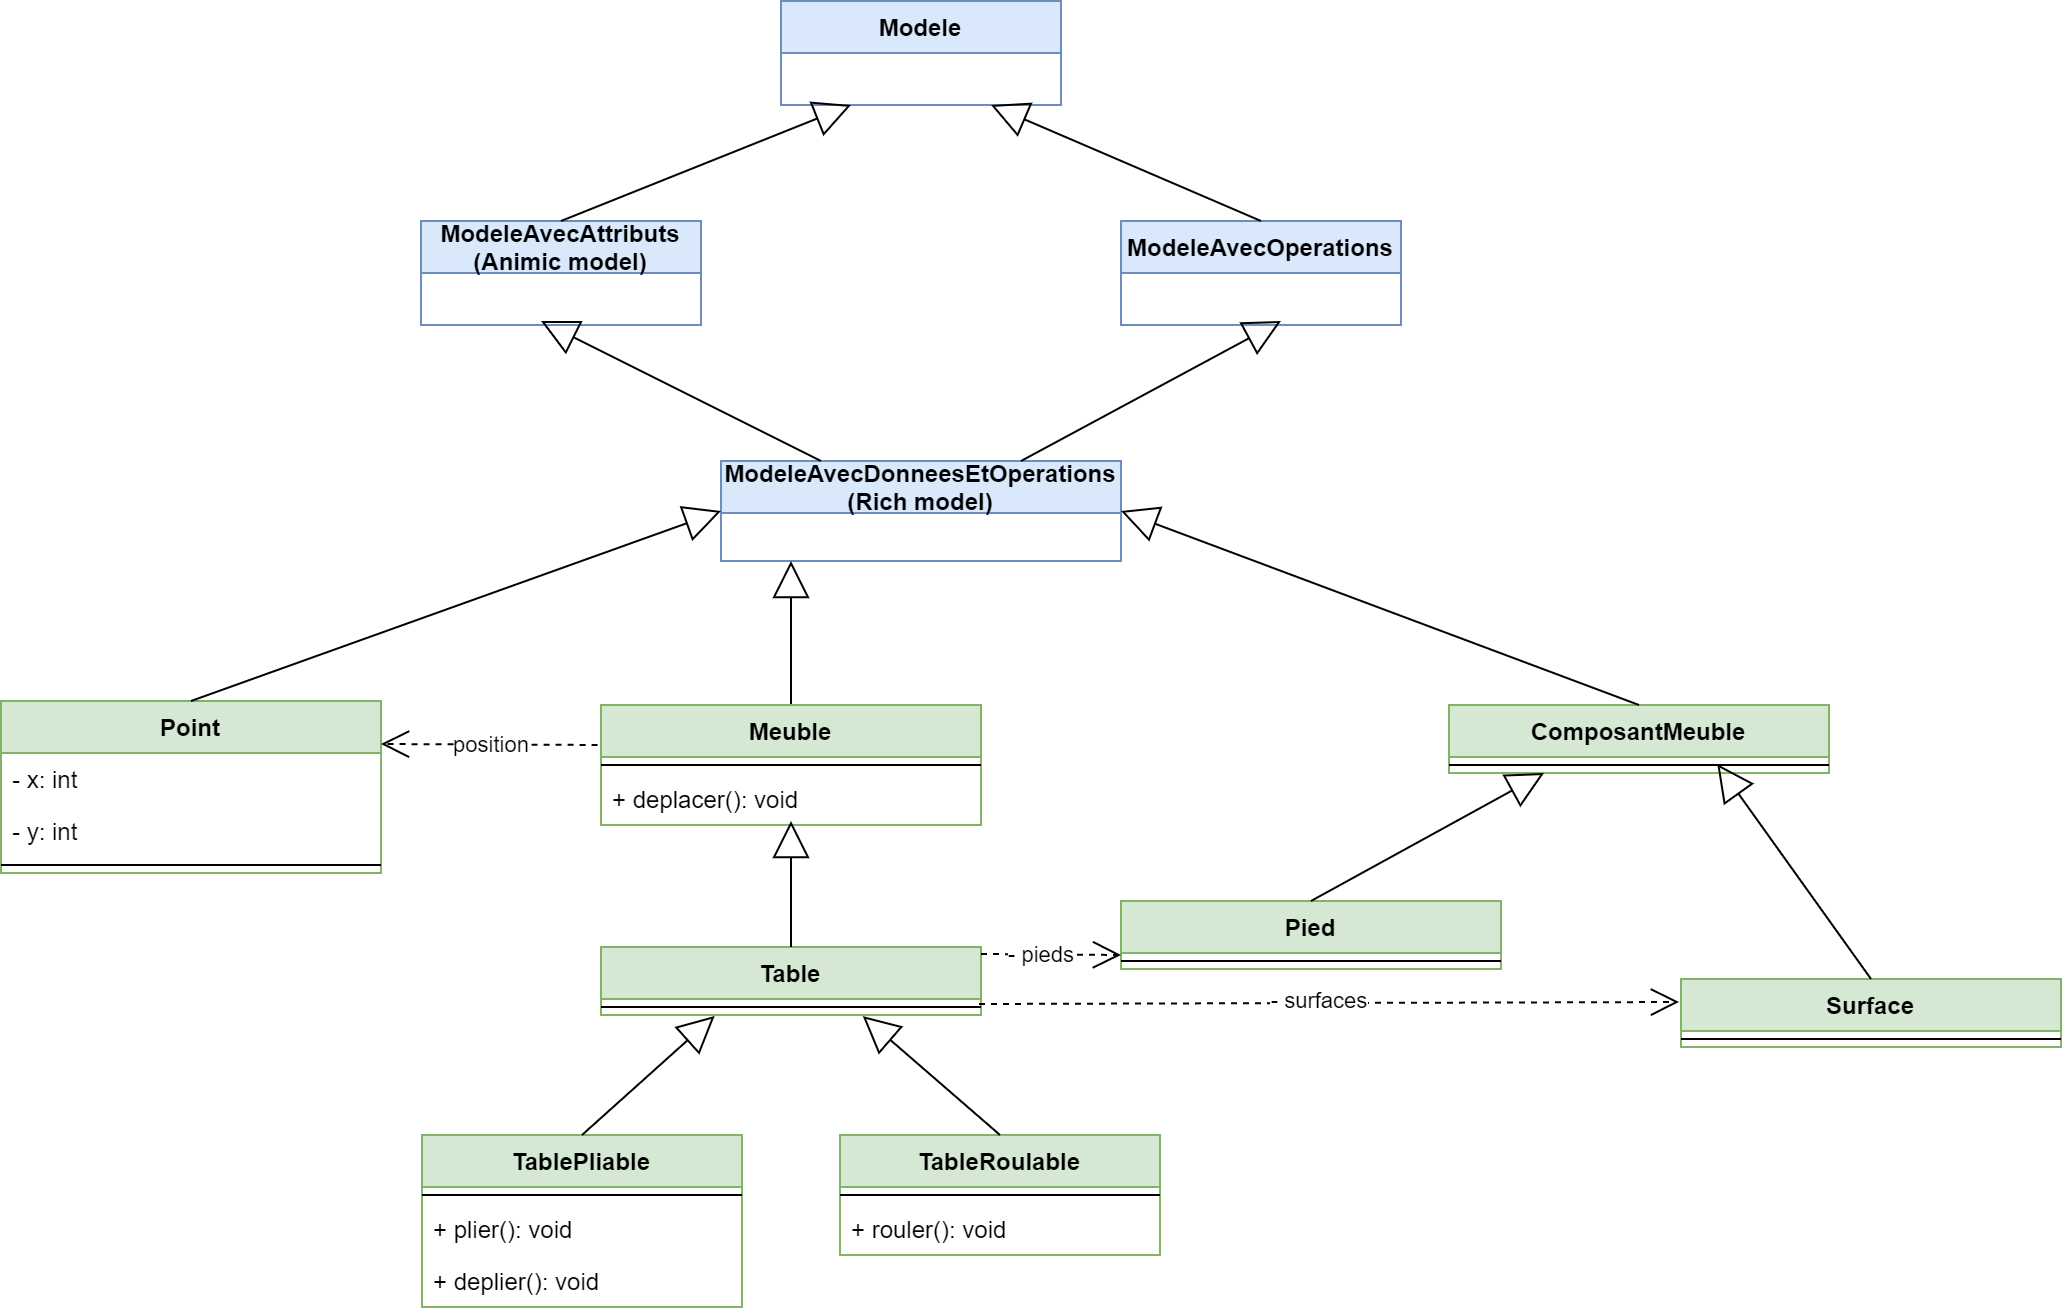

The diagram above was exported from draw.io. Its source (the exported page's mxGraphModel, read from the mxfile embedded in the PNG):
<mxGraphModel dx="3434" dy="1150" grid="1" gridSize="10" guides="1" tooltips="1" connect="1" arrows="1" fold="1" page="1" pageScale="1" pageWidth="827" pageHeight="1169" math="0" shadow="0">
  <root>
    <mxCell id="0" />
    <mxCell id="1" parent="0" />
    <mxCell id="CX9ZdE6XAc4vvnOFkXX9-1" value="Modele" style="swimlane;fontStyle=1;childLayout=stackLayout;horizontal=1;startSize=26;fillColor=#dae8fc;horizontalStack=0;resizeParent=1;resizeParentMax=0;resizeLast=0;collapsible=1;marginBottom=0;strokeColor=#6c8ebf;" vertex="1" parent="1">
      <mxGeometry x="350" y="30" width="140" height="52" as="geometry" />
    </mxCell>
    <mxCell id="CX9ZdE6XAc4vvnOFkXX9-5" value="ModeleAvecAttributs&#10;(Animic model)" style="swimlane;fontStyle=1;childLayout=stackLayout;horizontal=1;startSize=26;fillColor=#dae8fc;horizontalStack=0;resizeParent=1;resizeParentMax=0;resizeLast=0;collapsible=1;marginBottom=0;strokeColor=#6c8ebf;" vertex="1" parent="1">
      <mxGeometry x="170" y="140" width="140" height="52" as="geometry" />
    </mxCell>
    <mxCell id="CX9ZdE6XAc4vvnOFkXX9-13" value="ModeleAvecOperations" style="swimlane;fontStyle=1;childLayout=stackLayout;horizontal=1;startSize=26;fillColor=#dae8fc;horizontalStack=0;resizeParent=1;resizeParentMax=0;resizeLast=0;collapsible=1;marginBottom=0;strokeColor=#6c8ebf;" vertex="1" parent="1">
      <mxGeometry x="520" y="140" width="140" height="52" as="geometry" />
    </mxCell>
    <mxCell id="CX9ZdE6XAc4vvnOFkXX9-14" value="ModeleAvecDonneesEtOperations&#10;(Rich model)" style="swimlane;fontStyle=1;childLayout=stackLayout;horizontal=1;startSize=26;fillColor=#dae8fc;horizontalStack=0;resizeParent=1;resizeParentMax=0;resizeLast=0;collapsible=1;marginBottom=0;strokeColor=#6c8ebf;" vertex="1" parent="1">
      <mxGeometry x="320" y="260" width="200" height="50" as="geometry" />
    </mxCell>
    <mxCell id="CX9ZdE6XAc4vvnOFkXX9-22" value="" style="endArrow=block;endSize=16;endFill=0;html=1;rounded=0;entryX=0.25;entryY=1;entryDx=0;entryDy=0;exitX=0.5;exitY=0;exitDx=0;exitDy=0;" edge="1" parent="1" source="CX9ZdE6XAc4vvnOFkXX9-5" target="CX9ZdE6XAc4vvnOFkXX9-1">
      <mxGeometry width="160" relative="1" as="geometry">
        <mxPoint x="320" y="230" as="sourcePoint" />
        <mxPoint x="480" y="230" as="targetPoint" />
      </mxGeometry>
    </mxCell>
    <mxCell id="CX9ZdE6XAc4vvnOFkXX9-24" value="" style="endArrow=block;endSize=16;endFill=0;html=1;rounded=0;entryX=0.75;entryY=1;entryDx=0;entryDy=0;exitX=0.5;exitY=0;exitDx=0;exitDy=0;" edge="1" parent="1" source="CX9ZdE6XAc4vvnOFkXX9-13" target="CX9ZdE6XAc4vvnOFkXX9-1">
      <mxGeometry width="160" relative="1" as="geometry">
        <mxPoint x="250" y="180" as="sourcePoint" />
        <mxPoint x="389" y="92" as="targetPoint" />
      </mxGeometry>
    </mxCell>
    <mxCell id="CX9ZdE6XAc4vvnOFkXX9-25" value="" style="endArrow=block;endSize=16;endFill=0;html=1;rounded=0;exitX=0.75;exitY=0;exitDx=0;exitDy=0;" edge="1" parent="1" source="CX9ZdE6XAc4vvnOFkXX9-14">
      <mxGeometry width="160" relative="1" as="geometry">
        <mxPoint x="640" y="360" as="sourcePoint" />
        <mxPoint x="600" y="190" as="targetPoint" />
      </mxGeometry>
    </mxCell>
    <mxCell id="CX9ZdE6XAc4vvnOFkXX9-30" value="Table" style="swimlane;fontStyle=1;align=center;verticalAlign=top;childLayout=stackLayout;horizontal=1;startSize=26;horizontalStack=0;resizeParent=1;resizeParentMax=0;resizeLast=0;collapsible=1;marginBottom=0;fillColor=#d5e8d4;strokeColor=#82b366;" vertex="1" parent="1">
      <mxGeometry x="260" y="503" width="190" height="34" as="geometry" />
    </mxCell>
    <mxCell id="CX9ZdE6XAc4vvnOFkXX9-32" value="" style="line;strokeWidth=1;fillColor=none;align=left;verticalAlign=middle;spacingTop=-1;spacingLeft=3;spacingRight=3;rotatable=0;labelPosition=right;points=[];portConstraint=eastwest;" vertex="1" parent="CX9ZdE6XAc4vvnOFkXX9-30">
      <mxGeometry y="26" width="190" height="8" as="geometry" />
    </mxCell>
    <mxCell id="CX9ZdE6XAc4vvnOFkXX9-35" value="" style="endArrow=block;endSize=16;endFill=0;html=1;rounded=0;" edge="1" parent="1" source="CX9ZdE6XAc4vvnOFkXX9-50">
      <mxGeometry width="160" relative="1" as="geometry">
        <mxPoint x="225" y="400" as="sourcePoint" />
        <mxPoint x="355" y="310" as="targetPoint" />
      </mxGeometry>
    </mxCell>
    <mxCell id="CX9ZdE6XAc4vvnOFkXX9-36" value="TablePliable" style="swimlane;fontStyle=1;align=center;verticalAlign=top;childLayout=stackLayout;horizontal=1;startSize=26;horizontalStack=0;resizeParent=1;resizeParentMax=0;resizeLast=0;collapsible=1;marginBottom=0;fillColor=#d5e8d4;strokeColor=#82b366;" vertex="1" parent="1">
      <mxGeometry x="170.5" y="597" width="160" height="86" as="geometry" />
    </mxCell>
    <mxCell id="CX9ZdE6XAc4vvnOFkXX9-38" value="" style="line;strokeWidth=1;fillColor=none;align=left;verticalAlign=middle;spacingTop=-1;spacingLeft=3;spacingRight=3;rotatable=0;labelPosition=right;points=[];portConstraint=eastwest;" vertex="1" parent="CX9ZdE6XAc4vvnOFkXX9-36">
      <mxGeometry y="26" width="160" height="8" as="geometry" />
    </mxCell>
    <mxCell id="CX9ZdE6XAc4vvnOFkXX9-39" value="+ plier(): void" style="text;strokeColor=none;fillColor=none;align=left;verticalAlign=top;spacingLeft=4;spacingRight=4;overflow=hidden;rotatable=0;points=[[0,0.5],[1,0.5]];portConstraint=eastwest;" vertex="1" parent="CX9ZdE6XAc4vvnOFkXX9-36">
      <mxGeometry y="34" width="160" height="26" as="geometry" />
    </mxCell>
    <mxCell id="CX9ZdE6XAc4vvnOFkXX9-40" value="+ deplier(): void" style="text;strokeColor=none;fillColor=none;align=left;verticalAlign=top;spacingLeft=4;spacingRight=4;overflow=hidden;rotatable=0;points=[[0,0.5],[1,0.5]];portConstraint=eastwest;" vertex="1" parent="CX9ZdE6XAc4vvnOFkXX9-36">
      <mxGeometry y="60" width="160" height="26" as="geometry" />
    </mxCell>
    <mxCell id="CX9ZdE6XAc4vvnOFkXX9-41" value="" style="endArrow=block;endSize=16;endFill=0;html=1;rounded=0;entryX=0.299;entryY=1.019;entryDx=0;entryDy=0;exitX=0.5;exitY=0;exitDx=0;exitDy=0;entryPerimeter=0;" edge="1" parent="1" source="CX9ZdE6XAc4vvnOFkXX9-36">
      <mxGeometry width="160" relative="1" as="geometry">
        <mxPoint x="249" y="657" as="sourcePoint" />
        <mxPoint x="316.80999999999995" y="537.4939999999999" as="targetPoint" />
      </mxGeometry>
    </mxCell>
    <mxCell id="CX9ZdE6XAc4vvnOFkXX9-42" value="TableRoulable" style="swimlane;fontStyle=1;align=center;verticalAlign=top;childLayout=stackLayout;horizontal=1;startSize=26;horizontalStack=0;resizeParent=1;resizeParentMax=0;resizeLast=0;collapsible=1;marginBottom=0;fillColor=#d5e8d4;strokeColor=#82b366;" vertex="1" parent="1">
      <mxGeometry x="379.5" y="597" width="160" height="60" as="geometry" />
    </mxCell>
    <mxCell id="CX9ZdE6XAc4vvnOFkXX9-43" value="" style="line;strokeWidth=1;fillColor=none;align=left;verticalAlign=middle;spacingTop=-1;spacingLeft=3;spacingRight=3;rotatable=0;labelPosition=right;points=[];portConstraint=eastwest;" vertex="1" parent="CX9ZdE6XAc4vvnOFkXX9-42">
      <mxGeometry y="26" width="160" height="8" as="geometry" />
    </mxCell>
    <mxCell id="CX9ZdE6XAc4vvnOFkXX9-44" value="+ rouler(): void" style="text;strokeColor=none;fillColor=none;align=left;verticalAlign=top;spacingLeft=4;spacingRight=4;overflow=hidden;rotatable=0;points=[[0,0.5],[1,0.5]];portConstraint=eastwest;" vertex="1" parent="CX9ZdE6XAc4vvnOFkXX9-42">
      <mxGeometry y="34" width="160" height="26" as="geometry" />
    </mxCell>
    <mxCell id="CX9ZdE6XAc4vvnOFkXX9-46" value="" style="endArrow=block;endSize=16;endFill=0;html=1;rounded=0;exitX=0.5;exitY=0;exitDx=0;exitDy=0;entryX=0.689;entryY=1.021;entryDx=0;entryDy=0;entryPerimeter=0;" edge="1" parent="1" source="CX9ZdE6XAc4vvnOFkXX9-42">
      <mxGeometry width="160" relative="1" as="geometry">
        <mxPoint x="259" y="667" as="sourcePoint" />
        <mxPoint x="390.9100000000003" y="537.546" as="targetPoint" />
      </mxGeometry>
    </mxCell>
    <mxCell id="CX9ZdE6XAc4vvnOFkXX9-49" value="" style="endArrow=block;endSize=16;endFill=0;html=1;rounded=0;exitX=0.25;exitY=0;exitDx=0;exitDy=0;" edge="1" parent="1" source="CX9ZdE6XAc4vvnOFkXX9-14">
      <mxGeometry width="160" relative="1" as="geometry">
        <mxPoint x="600" y="269.9999999999999" as="sourcePoint" />
        <mxPoint x="230" y="190" as="targetPoint" />
      </mxGeometry>
    </mxCell>
    <mxCell id="CX9ZdE6XAc4vvnOFkXX9-50" value="Meuble" style="swimlane;fontStyle=1;align=center;verticalAlign=top;childLayout=stackLayout;horizontal=1;startSize=26;horizontalStack=0;resizeParent=1;resizeParentMax=0;resizeLast=0;collapsible=1;marginBottom=0;fillColor=#d5e8d4;strokeColor=#82b366;" vertex="1" parent="1">
      <mxGeometry x="260" y="382" width="190" height="60" as="geometry" />
    </mxCell>
    <mxCell id="CX9ZdE6XAc4vvnOFkXX9-54" value="" style="line;strokeWidth=1;fillColor=none;align=left;verticalAlign=middle;spacingTop=-1;spacingLeft=3;spacingRight=3;rotatable=0;labelPosition=right;points=[];portConstraint=eastwest;" vertex="1" parent="CX9ZdE6XAc4vvnOFkXX9-50">
      <mxGeometry y="26" width="190" height="8" as="geometry" />
    </mxCell>
    <mxCell id="CX9ZdE6XAc4vvnOFkXX9-83" value="+ deplacer(): void" style="text;strokeColor=none;fillColor=none;align=left;verticalAlign=top;spacingLeft=4;spacingRight=4;overflow=hidden;rotatable=0;points=[[0,0.5],[1,0.5]];portConstraint=eastwest;" vertex="1" parent="CX9ZdE6XAc4vvnOFkXX9-50">
      <mxGeometry y="34" width="190" height="26" as="geometry" />
    </mxCell>
    <mxCell id="CX9ZdE6XAc4vvnOFkXX9-57" value="" style="endArrow=block;endSize=16;endFill=0;html=1;rounded=0;exitX=0.5;exitY=0;exitDx=0;exitDy=0;" edge="1" parent="1" source="CX9ZdE6XAc4vvnOFkXX9-30">
      <mxGeometry width="160" relative="1" as="geometry">
        <mxPoint x="364.7272727272725" y="391.9999999999999" as="sourcePoint" />
        <mxPoint x="355" y="440" as="targetPoint" />
      </mxGeometry>
    </mxCell>
    <mxCell id="CX9ZdE6XAc4vvnOFkXX9-62" value="ComposantMeuble" style="swimlane;fontStyle=1;align=center;verticalAlign=top;childLayout=stackLayout;horizontal=1;startSize=26;horizontalStack=0;resizeParent=1;resizeParentMax=0;resizeLast=0;collapsible=1;marginBottom=0;fillColor=#d5e8d4;strokeColor=#82b366;" vertex="1" parent="1">
      <mxGeometry x="684" y="382" width="190" height="34" as="geometry" />
    </mxCell>
    <mxCell id="CX9ZdE6XAc4vvnOFkXX9-64" value="" style="line;strokeWidth=1;fillColor=none;align=left;verticalAlign=middle;spacingTop=-1;spacingLeft=3;spacingRight=3;rotatable=0;labelPosition=right;points=[];portConstraint=eastwest;" vertex="1" parent="CX9ZdE6XAc4vvnOFkXX9-62">
      <mxGeometry y="26" width="190" height="8" as="geometry" />
    </mxCell>
    <mxCell id="CX9ZdE6XAc4vvnOFkXX9-65" value="Pied" style="swimlane;fontStyle=1;align=center;verticalAlign=top;childLayout=stackLayout;horizontal=1;startSize=26;horizontalStack=0;resizeParent=1;resizeParentMax=0;resizeLast=0;collapsible=1;marginBottom=0;fillColor=#d5e8d4;strokeColor=#82b366;" vertex="1" parent="1">
      <mxGeometry x="520" y="480" width="190" height="34" as="geometry" />
    </mxCell>
    <mxCell id="CX9ZdE6XAc4vvnOFkXX9-66" value="" style="line;strokeWidth=1;fillColor=none;align=left;verticalAlign=middle;spacingTop=-1;spacingLeft=3;spacingRight=3;rotatable=0;labelPosition=right;points=[];portConstraint=eastwest;" vertex="1" parent="CX9ZdE6XAc4vvnOFkXX9-65">
      <mxGeometry y="26" width="190" height="8" as="geometry" />
    </mxCell>
    <mxCell id="CX9ZdE6XAc4vvnOFkXX9-67" value="Surface" style="swimlane;fontStyle=1;align=center;verticalAlign=top;childLayout=stackLayout;horizontal=1;startSize=26;horizontalStack=0;resizeParent=1;resizeParentMax=0;resizeLast=0;collapsible=1;marginBottom=0;fillColor=#d5e8d4;strokeColor=#82b366;" vertex="1" parent="1">
      <mxGeometry x="800" y="519" width="190" height="34" as="geometry" />
    </mxCell>
    <mxCell id="CX9ZdE6XAc4vvnOFkXX9-68" value="" style="line;strokeWidth=1;fillColor=none;align=left;verticalAlign=middle;spacingTop=-1;spacingLeft=3;spacingRight=3;rotatable=0;labelPosition=right;points=[];portConstraint=eastwest;" vertex="1" parent="CX9ZdE6XAc4vvnOFkXX9-67">
      <mxGeometry y="26" width="190" height="8" as="geometry" />
    </mxCell>
    <mxCell id="CX9ZdE6XAc4vvnOFkXX9-70" value="" style="endArrow=block;endSize=16;endFill=0;html=1;rounded=0;entryX=1;entryY=0.5;entryDx=0;entryDy=0;exitX=0.5;exitY=0;exitDx=0;exitDy=0;" edge="1" parent="1" source="CX9ZdE6XAc4vvnOFkXX9-62" target="CX9ZdE6XAc4vvnOFkXX9-14">
      <mxGeometry width="160" relative="1" as="geometry">
        <mxPoint x="271.96969696969677" y="389" as="sourcePoint" />
        <mxPoint x="380" y="320" as="targetPoint" />
      </mxGeometry>
    </mxCell>
    <mxCell id="CX9ZdE6XAc4vvnOFkXX9-71" value="" style="endArrow=block;endSize=16;endFill=0;html=1;rounded=0;entryX=0.25;entryY=1;entryDx=0;entryDy=0;exitX=0.5;exitY=0;exitDx=0;exitDy=0;" edge="1" parent="1" source="CX9ZdE6XAc4vvnOFkXX9-65" target="CX9ZdE6XAc4vvnOFkXX9-62">
      <mxGeometry width="160" relative="1" as="geometry">
        <mxPoint x="789.0000000000002" y="392" as="sourcePoint" />
        <mxPoint x="620" y="323" as="targetPoint" />
      </mxGeometry>
    </mxCell>
    <mxCell id="CX9ZdE6XAc4vvnOFkXX9-72" value="" style="endArrow=block;endSize=16;endFill=0;html=1;rounded=0;exitX=0.5;exitY=0;exitDx=0;exitDy=0;entryX=0.706;entryY=0.444;entryDx=0;entryDy=0;entryPerimeter=0;" edge="1" parent="1" source="CX9ZdE6XAc4vvnOFkXX9-67" target="CX9ZdE6XAc4vvnOFkXX9-64">
      <mxGeometry width="160" relative="1" as="geometry">
        <mxPoint x="628.9999999999998" y="505" as="sourcePoint" />
        <mxPoint x="741.4999999999998" y="426" as="targetPoint" />
      </mxGeometry>
    </mxCell>
    <mxCell id="CX9ZdE6XAc4vvnOFkXX9-74" value="- pieds" style="endArrow=open;endSize=12;dashed=1;html=1;rounded=0;exitX=1;exitY=0.25;exitDx=0;exitDy=0;" edge="1" parent="1">
      <mxGeometry x="-0.1428" width="160" relative="1" as="geometry">
        <mxPoint x="450" y="506.5" as="sourcePoint" />
        <mxPoint x="520" y="507" as="targetPoint" />
        <mxPoint as="offset" />
      </mxGeometry>
    </mxCell>
    <mxCell id="CX9ZdE6XAc4vvnOFkXX9-75" value="- surfaces" style="endArrow=open;endSize=12;dashed=1;html=1;rounded=0;exitX=1;exitY=0.75;exitDx=0;exitDy=0;entryX=0;entryY=0.25;entryDx=0;entryDy=0;" edge="1" parent="1">
      <mxGeometry x="-0.0228" y="1" width="160" relative="1" as="geometry">
        <mxPoint x="449" y="531.5" as="sourcePoint" />
        <mxPoint x="799" y="530.5" as="targetPoint" />
        <mxPoint as="offset" />
      </mxGeometry>
    </mxCell>
    <mxCell id="CX9ZdE6XAc4vvnOFkXX9-76" value="Point" style="swimlane;fontStyle=1;align=center;verticalAlign=top;childLayout=stackLayout;horizontal=1;startSize=26;horizontalStack=0;resizeParent=1;resizeParentMax=0;resizeLast=0;collapsible=1;marginBottom=0;fillColor=#d5e8d4;strokeColor=#82b366;" vertex="1" parent="1">
      <mxGeometry x="-40" y="380" width="190" height="86" as="geometry" />
    </mxCell>
    <mxCell id="CX9ZdE6XAc4vvnOFkXX9-77" value="- x: int" style="text;strokeColor=none;fillColor=none;align=left;verticalAlign=top;spacingLeft=4;spacingRight=4;overflow=hidden;rotatable=0;points=[[0,0.5],[1,0.5]];portConstraint=eastwest;" vertex="1" parent="CX9ZdE6XAc4vvnOFkXX9-76">
      <mxGeometry y="26" width="190" height="26" as="geometry" />
    </mxCell>
    <mxCell id="CX9ZdE6XAc4vvnOFkXX9-79" value="- y: int" style="text;strokeColor=none;fillColor=none;align=left;verticalAlign=top;spacingLeft=4;spacingRight=4;overflow=hidden;rotatable=0;points=[[0,0.5],[1,0.5]];portConstraint=eastwest;" vertex="1" parent="CX9ZdE6XAc4vvnOFkXX9-76">
      <mxGeometry y="52" width="190" height="26" as="geometry" />
    </mxCell>
    <mxCell id="CX9ZdE6XAc4vvnOFkXX9-78" value="" style="line;strokeWidth=1;fillColor=none;align=left;verticalAlign=middle;spacingTop=-1;spacingLeft=3;spacingRight=3;rotatable=0;labelPosition=right;points=[];portConstraint=eastwest;" vertex="1" parent="CX9ZdE6XAc4vvnOFkXX9-76">
      <mxGeometry y="78" width="190" height="8" as="geometry" />
    </mxCell>
    <mxCell id="CX9ZdE6XAc4vvnOFkXX9-80" value="position" style="endArrow=open;endSize=12;dashed=1;html=1;rounded=0;entryX=1;entryY=0.25;entryDx=0;entryDy=0;exitX=-0.009;exitY=0.333;exitDx=0;exitDy=0;exitPerimeter=0;" edge="1" parent="1" source="CX9ZdE6XAc4vvnOFkXX9-50" target="CX9ZdE6XAc4vvnOFkXX9-76">
      <mxGeometry width="160" relative="1" as="geometry">
        <mxPoint x="260" y="414" as="sourcePoint" />
        <mxPoint x="530" y="528" as="targetPoint" />
      </mxGeometry>
    </mxCell>
    <mxCell id="CX9ZdE6XAc4vvnOFkXX9-81" value="" style="endArrow=block;endSize=16;endFill=0;html=1;rounded=0;entryX=0;entryY=0.5;entryDx=0;entryDy=0;exitX=0.5;exitY=0;exitDx=0;exitDy=0;" edge="1" parent="1" source="CX9ZdE6XAc4vvnOFkXX9-76" target="CX9ZdE6XAc4vvnOFkXX9-14">
      <mxGeometry width="160" relative="1" as="geometry">
        <mxPoint x="271.969696969697" y="389" as="sourcePoint" />
        <mxPoint x="380" y="320" as="targetPoint" />
      </mxGeometry>
    </mxCell>
  </root>
</mxGraphModel>